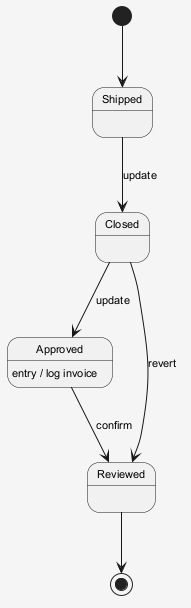

The diagram above was rendered by PlantUML. Its source (embedded in the PNG):
@startuml
skinparam shadowing false
skinparam backgroundColor #F5F5F5
skinparam defaultFontSize 11
[*] --> Shipped
Shipped --> Closed : update
Closed --> Approved : update
Approved --> Reviewed : confirm
Approved : entry / log invoice
Closed --> Reviewed : revert
Reviewed --> [*]
@enduml